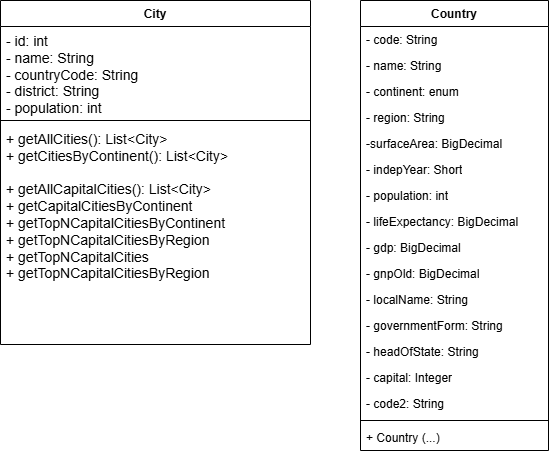

The diagram above was exported from draw.io. Its source (the exported page's mxGraphModel, read from the mxfile embedded in the PNG):
<mxGraphModel dx="709" dy="602" grid="1" gridSize="10" guides="1" tooltips="1" connect="1" arrows="1" fold="1" page="1" pageScale="1" pageWidth="827" pageHeight="1169" math="0" shadow="0">
  <root>
    <mxCell id="0" />
    <mxCell id="1" parent="0" />
    <mxCell id="6" value="Country" style="swimlane;fontStyle=1;align=center;verticalAlign=top;childLayout=stackLayout;horizontal=1;startSize=26;horizontalStack=0;resizeParent=1;resizeParentMax=0;resizeLast=0;collapsible=1;marginBottom=0;whiteSpace=wrap;html=1;" parent="1" vertex="1">
      <mxGeometry x="380" y="10" width="188" height="450" as="geometry" />
    </mxCell>
    <mxCell id="7" value="- code: String&lt;br&gt;" style="text;strokeColor=none;fillColor=none;align=left;verticalAlign=top;spacingLeft=4;spacingRight=4;overflow=hidden;rotatable=0;points=[[0,0.5],[1,0.5]];portConstraint=eastwest;whiteSpace=wrap;html=1;opacity=80;" parent="6" vertex="1">
      <mxGeometry y="26" width="188" height="26" as="geometry" />
    </mxCell>
    <mxCell id="12" value="- name: String" style="text;strokeColor=none;fillColor=none;align=left;verticalAlign=top;spacingLeft=4;spacingRight=4;overflow=hidden;rotatable=0;points=[[0,0.5],[1,0.5]];portConstraint=eastwest;whiteSpace=wrap;html=1;opacity=80;" parent="6" vertex="1">
      <mxGeometry y="52" width="188" height="26" as="geometry" />
    </mxCell>
    <mxCell id="14" value="- continent: enum" style="text;strokeColor=none;fillColor=none;align=left;verticalAlign=top;spacingLeft=4;spacingRight=4;overflow=hidden;rotatable=0;points=[[0,0.5],[1,0.5]];portConstraint=eastwest;whiteSpace=wrap;html=1;opacity=80;" parent="6" vertex="1">
      <mxGeometry y="78" width="188" height="26" as="geometry" />
    </mxCell>
    <mxCell id="17" value="- region: String" style="text;strokeColor=none;fillColor=none;align=left;verticalAlign=top;spacingLeft=4;spacingRight=4;overflow=hidden;rotatable=0;points=[[0,0.5],[1,0.5]];portConstraint=eastwest;whiteSpace=wrap;html=1;opacity=80;" parent="6" vertex="1">
      <mxGeometry y="104" width="188" height="26" as="geometry" />
    </mxCell>
    <mxCell id="18" value="-surfaceArea: BigDecimal" style="text;strokeColor=none;fillColor=none;align=left;verticalAlign=top;spacingLeft=4;spacingRight=4;overflow=hidden;rotatable=0;points=[[0,0.5],[1,0.5]];portConstraint=eastwest;whiteSpace=wrap;html=1;opacity=80;" parent="6" vertex="1">
      <mxGeometry y="130" width="188" height="26" as="geometry" />
    </mxCell>
    <mxCell id="19" value="- indepYear: Short" style="text;strokeColor=none;fillColor=none;align=left;verticalAlign=top;spacingLeft=4;spacingRight=4;overflow=hidden;rotatable=0;points=[[0,0.5],[1,0.5]];portConstraint=eastwest;whiteSpace=wrap;html=1;opacity=80;" parent="6" vertex="1">
      <mxGeometry y="156" width="188" height="26" as="geometry" />
    </mxCell>
    <mxCell id="25" value="- population: int" style="text;strokeColor=none;fillColor=none;align=left;verticalAlign=top;spacingLeft=4;spacingRight=4;overflow=hidden;rotatable=0;points=[[0,0.5],[1,0.5]];portConstraint=eastwest;whiteSpace=wrap;html=1;opacity=80;" parent="6" vertex="1">
      <mxGeometry y="182" width="188" height="26" as="geometry" />
    </mxCell>
    <mxCell id="24" value="-&amp;nbsp;lifeExpectancy: BigDecimal" style="text;strokeColor=none;fillColor=none;align=left;verticalAlign=top;spacingLeft=4;spacingRight=4;overflow=hidden;rotatable=0;points=[[0,0.5],[1,0.5]];portConstraint=eastwest;whiteSpace=wrap;html=1;opacity=80;" parent="6" vertex="1">
      <mxGeometry y="208" width="188" height="26" as="geometry" />
    </mxCell>
    <mxCell id="23" value="- gdp: BigDecimal" style="text;strokeColor=none;fillColor=none;align=left;verticalAlign=top;spacingLeft=4;spacingRight=4;overflow=hidden;rotatable=0;points=[[0,0.5],[1,0.5]];portConstraint=eastwest;whiteSpace=wrap;html=1;opacity=80;" parent="6" vertex="1">
      <mxGeometry y="234" width="188" height="26" as="geometry" />
    </mxCell>
    <mxCell id="22" value="-&amp;nbsp;gnpOld: BigDecimal" style="text;strokeColor=none;fillColor=none;align=left;verticalAlign=top;spacingLeft=4;spacingRight=4;overflow=hidden;rotatable=0;points=[[0,0.5],[1,0.5]];portConstraint=eastwest;whiteSpace=wrap;html=1;opacity=80;" parent="6" vertex="1">
      <mxGeometry y="260" width="188" height="26" as="geometry" />
    </mxCell>
    <mxCell id="21" value="- localName: String" style="text;strokeColor=none;fillColor=none;align=left;verticalAlign=top;spacingLeft=4;spacingRight=4;overflow=hidden;rotatable=0;points=[[0,0.5],[1,0.5]];portConstraint=eastwest;whiteSpace=wrap;html=1;opacity=80;" parent="6" vertex="1">
      <mxGeometry y="286" width="188" height="26" as="geometry" />
    </mxCell>
    <mxCell id="20" value="-&amp;nbsp;governmentForm: String" style="text;strokeColor=none;fillColor=none;align=left;verticalAlign=top;spacingLeft=4;spacingRight=4;overflow=hidden;rotatable=0;points=[[0,0.5],[1,0.5]];portConstraint=eastwest;whiteSpace=wrap;html=1;opacity=80;" parent="6" vertex="1">
      <mxGeometry y="312" width="188" height="26" as="geometry" />
    </mxCell>
    <mxCell id="16" value="-&amp;nbsp;headOfState: String" style="text;strokeColor=none;fillColor=none;align=left;verticalAlign=top;spacingLeft=4;spacingRight=4;overflow=hidden;rotatable=0;points=[[0,0.5],[1,0.5]];portConstraint=eastwest;whiteSpace=wrap;html=1;opacity=80;" parent="6" vertex="1">
      <mxGeometry y="338" width="188" height="26" as="geometry" />
    </mxCell>
    <mxCell id="15" value="- capital: Integer" style="text;strokeColor=none;fillColor=none;align=left;verticalAlign=top;spacingLeft=4;spacingRight=4;overflow=hidden;rotatable=0;points=[[0,0.5],[1,0.5]];portConstraint=eastwest;whiteSpace=wrap;html=1;opacity=80;" parent="6" vertex="1">
      <mxGeometry y="364" width="188" height="26" as="geometry" />
    </mxCell>
    <mxCell id="13" value="- code2: String" style="text;strokeColor=none;fillColor=none;align=left;verticalAlign=top;spacingLeft=4;spacingRight=4;overflow=hidden;rotatable=0;points=[[0,0.5],[1,0.5]];portConstraint=eastwest;whiteSpace=wrap;html=1;opacity=80;" parent="6" vertex="1">
      <mxGeometry y="390" width="188" height="26" as="geometry" />
    </mxCell>
    <mxCell id="8" value="" style="line;strokeWidth=1;fillColor=none;align=left;verticalAlign=middle;spacingTop=-1;spacingLeft=3;spacingRight=3;rotatable=0;labelPosition=right;points=[];portConstraint=eastwest;strokeColor=inherit;" parent="6" vertex="1">
      <mxGeometry y="416" width="188" height="8" as="geometry" />
    </mxCell>
    <mxCell id="9" value="+ Country (...)" style="text;strokeColor=none;fillColor=none;align=left;verticalAlign=top;spacingLeft=4;spacingRight=4;overflow=hidden;rotatable=0;points=[[0,0.5],[1,0.5]];portConstraint=eastwest;whiteSpace=wrap;html=1;" parent="6" vertex="1">
      <mxGeometry y="424" width="188" height="26" as="geometry" />
    </mxCell>
    <mxCell id="38" value="City" style="swimlane;fontStyle=1;align=center;verticalAlign=top;childLayout=stackLayout;horizontal=1;startSize=26;horizontalStack=0;resizeParent=1;resizeParentMax=0;resizeLast=0;collapsible=1;marginBottom=0;whiteSpace=wrap;html=1;" parent="1" vertex="1">
      <mxGeometry x="20" y="10" width="310" height="344" as="geometry" />
    </mxCell>
    <mxCell id="39" value="&lt;div style=&quot;font-size: 14px;&quot;&gt;&lt;font style=&quot;font-size: 14px;&quot;&gt;- id: int&amp;nbsp;&lt;/font&gt;&lt;/div&gt;&lt;div style=&quot;font-size: 14px;&quot;&gt;&lt;font style=&quot;font-size: 14px;&quot;&gt;- name: String&lt;/font&gt;&lt;/div&gt;&lt;div style=&quot;font-size: 14px;&quot;&gt;&lt;font style=&quot;font-size: 14px;&quot;&gt;- countryCode: String&lt;/font&gt;&lt;/div&gt;&lt;div style=&quot;font-size: 14px;&quot;&gt;&lt;font style=&quot;font-size: 14px;&quot;&gt;- district: String&lt;/font&gt;&lt;/div&gt;&lt;div style=&quot;font-size: 14px;&quot;&gt;&lt;font style=&quot;font-size: 14px;&quot;&gt;- population: int&lt;/font&gt;&lt;/div&gt;&lt;div style=&quot;font-size: 14px;&quot;&gt;&lt;font style=&quot;font-size: 14px;&quot;&gt;&lt;br&gt;&lt;/font&gt;&lt;/div&gt;" style="text;strokeColor=none;fillColor=none;align=left;verticalAlign=top;spacingLeft=4;spacingRight=4;overflow=hidden;rotatable=0;points=[[0,0.5],[1,0.5]];portConstraint=eastwest;whiteSpace=wrap;html=1;" parent="38" vertex="1">
      <mxGeometry y="26" width="310" height="90" as="geometry" />
    </mxCell>
    <mxCell id="40" value="" style="line;strokeWidth=1;fillColor=none;align=left;verticalAlign=middle;spacingTop=-1;spacingLeft=3;spacingRight=3;rotatable=0;labelPosition=right;points=[];portConstraint=eastwest;strokeColor=inherit;" parent="38" vertex="1">
      <mxGeometry y="116" width="310" height="8" as="geometry" />
    </mxCell>
    <mxCell id="41" value="&lt;div style=&quot;font-size: 14px;&quot;&gt;&lt;font style=&quot;font-size: 14px;&quot;&gt;+ getAllCities(): List&amp;lt;City&amp;gt;&lt;/font&gt;&lt;/div&gt;&lt;div style=&quot;font-size: 14px;&quot;&gt;&lt;font style=&quot;font-size: 14px;&quot;&gt;+ getCitiesByContinent(): List&amp;lt;City&amp;gt;&lt;/font&gt;&lt;/div&gt;&lt;div style=&quot;font-size: 14px;&quot;&gt;&lt;font style=&quot;font-size: 14px;&quot;&gt;&lt;br&gt;&lt;/font&gt;&lt;/div&gt;&lt;div style=&quot;font-size: 14px;&quot;&gt;&lt;span style=&quot;background-color: initial;&quot;&gt;&lt;font style=&quot;font-size: 14px;&quot;&gt;+ getAllCapitalCities(): List&amp;lt;City&amp;gt;&amp;nbsp;&lt;/font&gt;&lt;/span&gt;&lt;/div&gt;&lt;div style=&quot;font-size: 14px;&quot;&gt;&lt;/div&gt;&lt;div style=&quot;font-size: 14px;&quot;&gt;&lt;font style=&quot;font-size: 14px;&quot;&gt;+ getCapitalCitiesByContinent&amp;nbsp;&lt;/font&gt;&lt;/div&gt;&lt;div style=&quot;font-size: 14px;&quot;&gt;&lt;font style=&quot;font-size: 14px;&quot;&gt;+ getTopNCapitalCitiesByContinent&lt;/font&gt;&lt;/div&gt;&lt;div style=&quot;font-size: 14px;&quot;&gt;&lt;font style=&quot;font-size: 14px;&quot;&gt;+ getTopNCapitalCitiesByRegion&lt;/font&gt;&lt;/div&gt;&lt;div style=&quot;font-size: 14px;&quot;&gt;&lt;font style=&quot;font-size: 14px;&quot;&gt;+ getTopNCapitalCities&lt;/font&gt;&lt;/div&gt;&lt;div style=&quot;font-size: 14px;&quot;&gt;&lt;span style=&quot;background-color: initial;&quot;&gt;&lt;font style=&quot;font-size: 14px;&quot;&gt;+ getTopNCapitalCitiesByRegion&lt;/font&gt;&lt;/span&gt;&lt;/div&gt;&lt;div&gt;&lt;/div&gt;" style="text;strokeColor=none;fillColor=none;align=left;verticalAlign=top;spacingLeft=4;spacingRight=4;overflow=hidden;rotatable=0;points=[[0,0.5],[1,0.5]];portConstraint=eastwest;whiteSpace=wrap;html=1;" parent="38" vertex="1">
      <mxGeometry y="124" width="310" height="220" as="geometry" />
    </mxCell>
  </root>
</mxGraphModel>